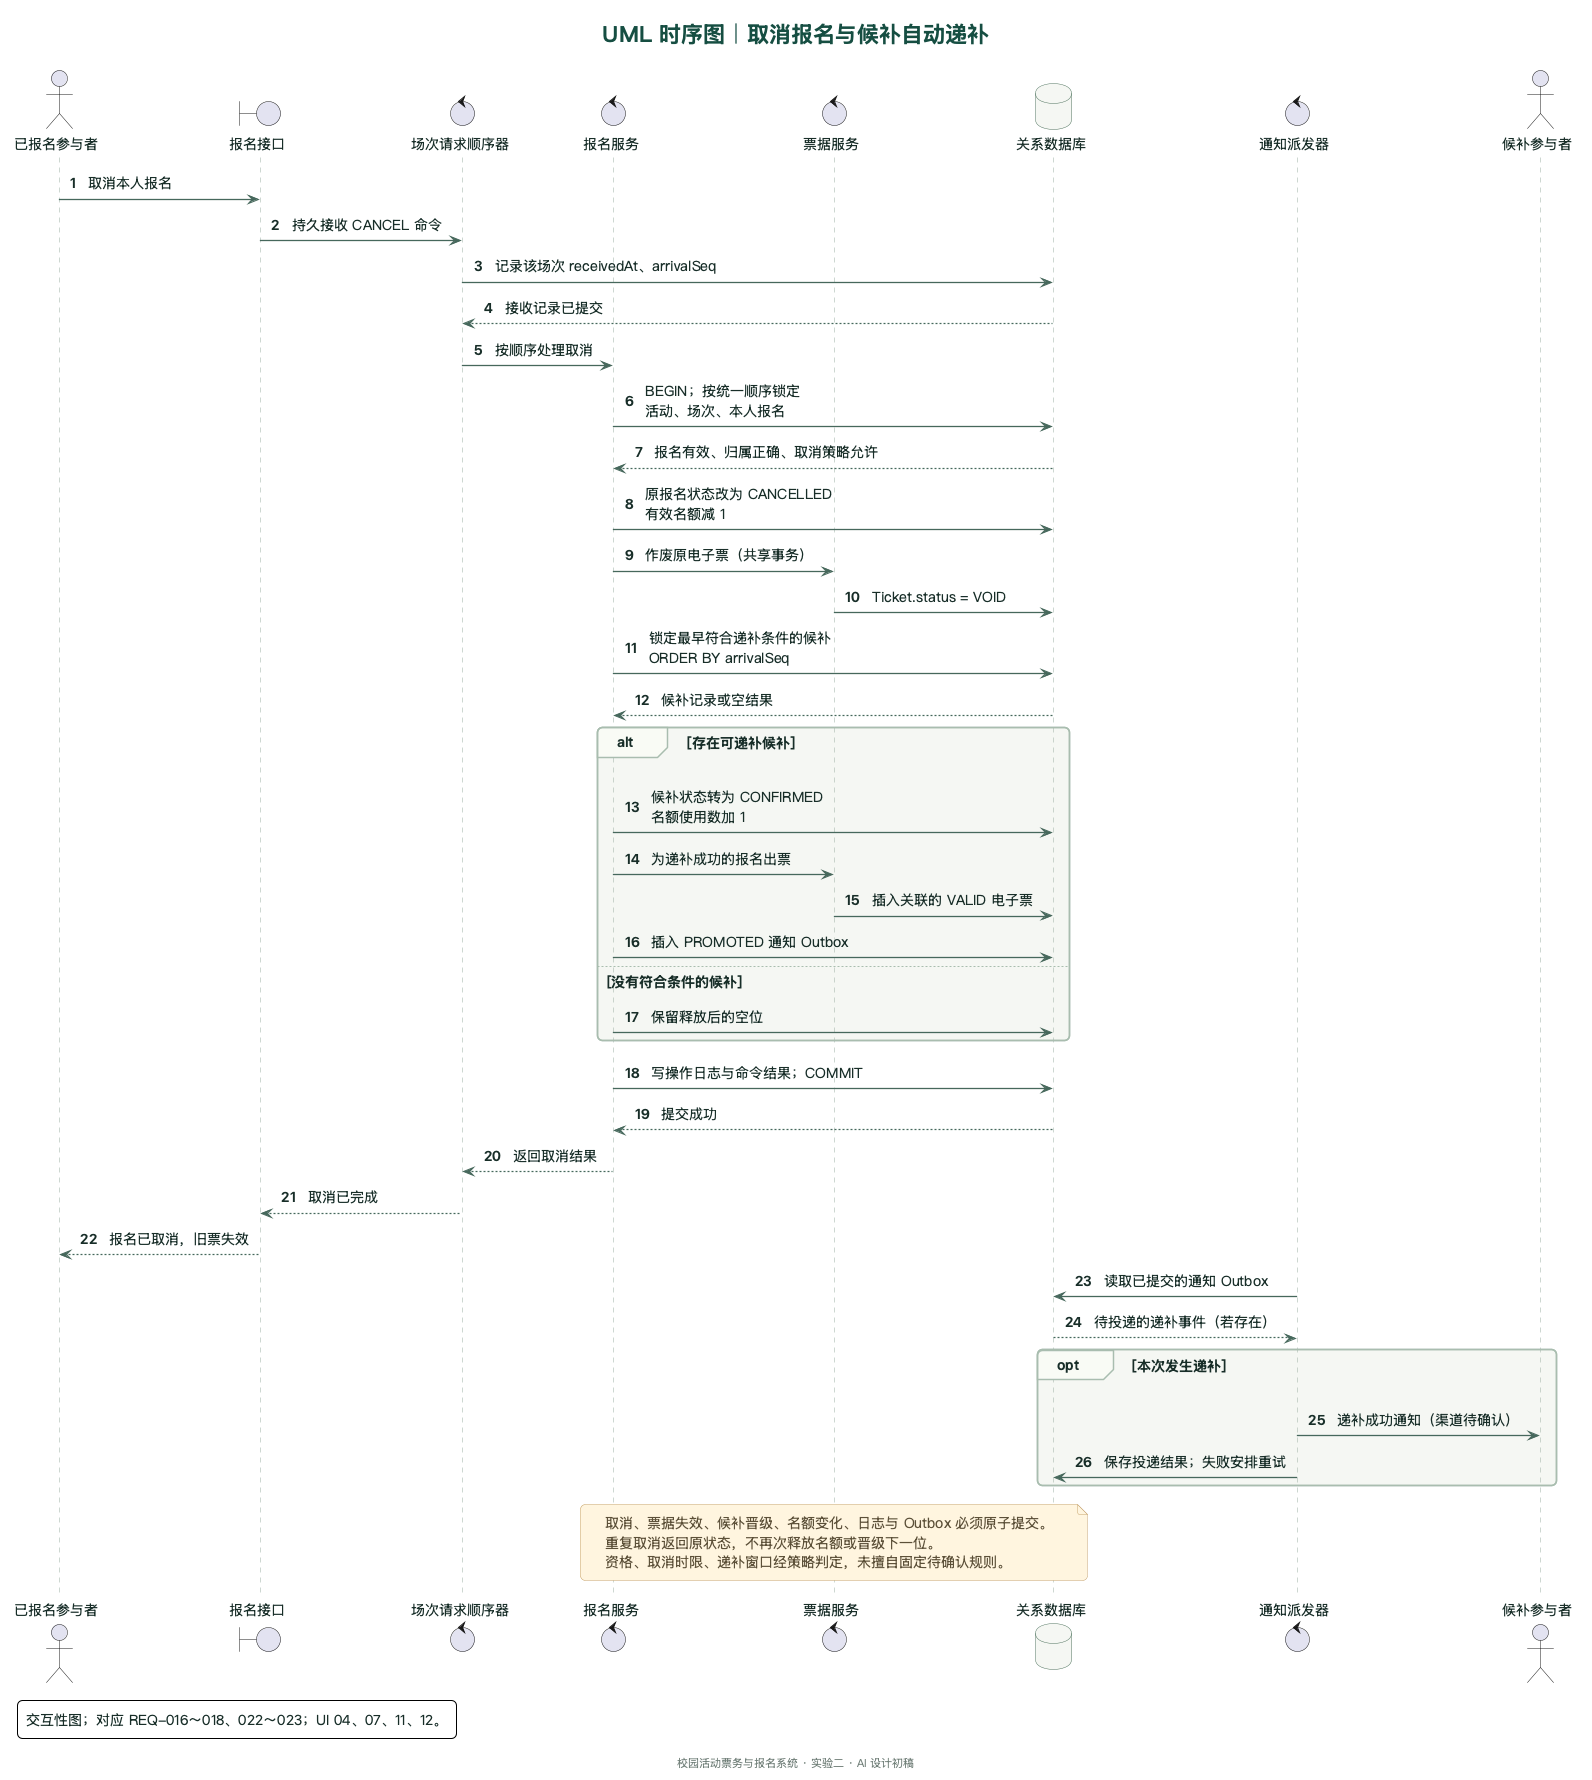

The diagram above was rendered by PlantUML. Its source (embedded in the PNG):
@startuml
!include _style.iuml
title UML 时序图｜取消报名与候补自动递补
autonumber
actor "已报名参与者" as User
boundary "报名接口" as API
control "场次请求顺序器" as Order
control "报名服务" as Reg
control "票据服务" as Ticket
database "关系数据库" as DB
control "通知派发器" as Notify
actor "候补参与者" as Waiter

User -> API : 取消本人报名
API -> Order : 持久接收 CANCEL 命令
Order -> DB : 记录该场次 receivedAt、arrivalSeq
DB --> Order : 接收记录已提交
Order -> Reg : 按顺序处理取消
Reg -> DB : BEGIN；按统一顺序锁定\n活动、场次、本人报名
DB --> Reg : 报名有效、归属正确、取消策略允许

Reg -> DB : 原报名状态改为 CANCELLED\n有效名额减 1
Reg -> Ticket : 作废原电子票（共享事务）
Ticket -> DB : Ticket.status = VOID
Reg -> DB : 锁定最早符合递补条件的候补\nORDER BY arrivalSeq
DB --> Reg : 候补记录或空结果
alt 存在可递补候补
  Reg -> DB : 候补状态转为 CONFIRMED\n名额使用数加 1
  Reg -> Ticket : 为递补成功的报名出票
  Ticket -> DB : 插入关联的 VALID 电子票
  Reg -> DB : 插入 PROMOTED 通知 Outbox
else 没有符合条件的候补
  Reg -> DB : 保留释放后的空位
end
Reg -> DB : 写操作日志与命令结果；COMMIT
DB --> Reg : 提交成功
Reg --> Order : 返回取消结果
Order --> API : 取消已完成
API --> User : 报名已取消，旧票失效

Notify -> DB : 读取已提交的通知 Outbox
DB --> Notify : 待投递的递补事件（若存在）
opt 本次发生递补
  Notify -> Waiter : 递补成功通知（渠道待确认）
  Notify -> DB : 保存投递结果；失败安排重试
end

note over Reg,DB
  取消、票据失效、候补晋级、名额变化、日志与 Outbox 必须原子提交。
  重复取消返回原状态，不再次释放名额或晋级下一位。
  资格、取消时限、递补窗口经策略判定，未擅自固定待确认规则。
end note
legend left
  交互性图；对应 REQ-016～018、022～023；UI 04、07、11、12。
endlegend
@enduml